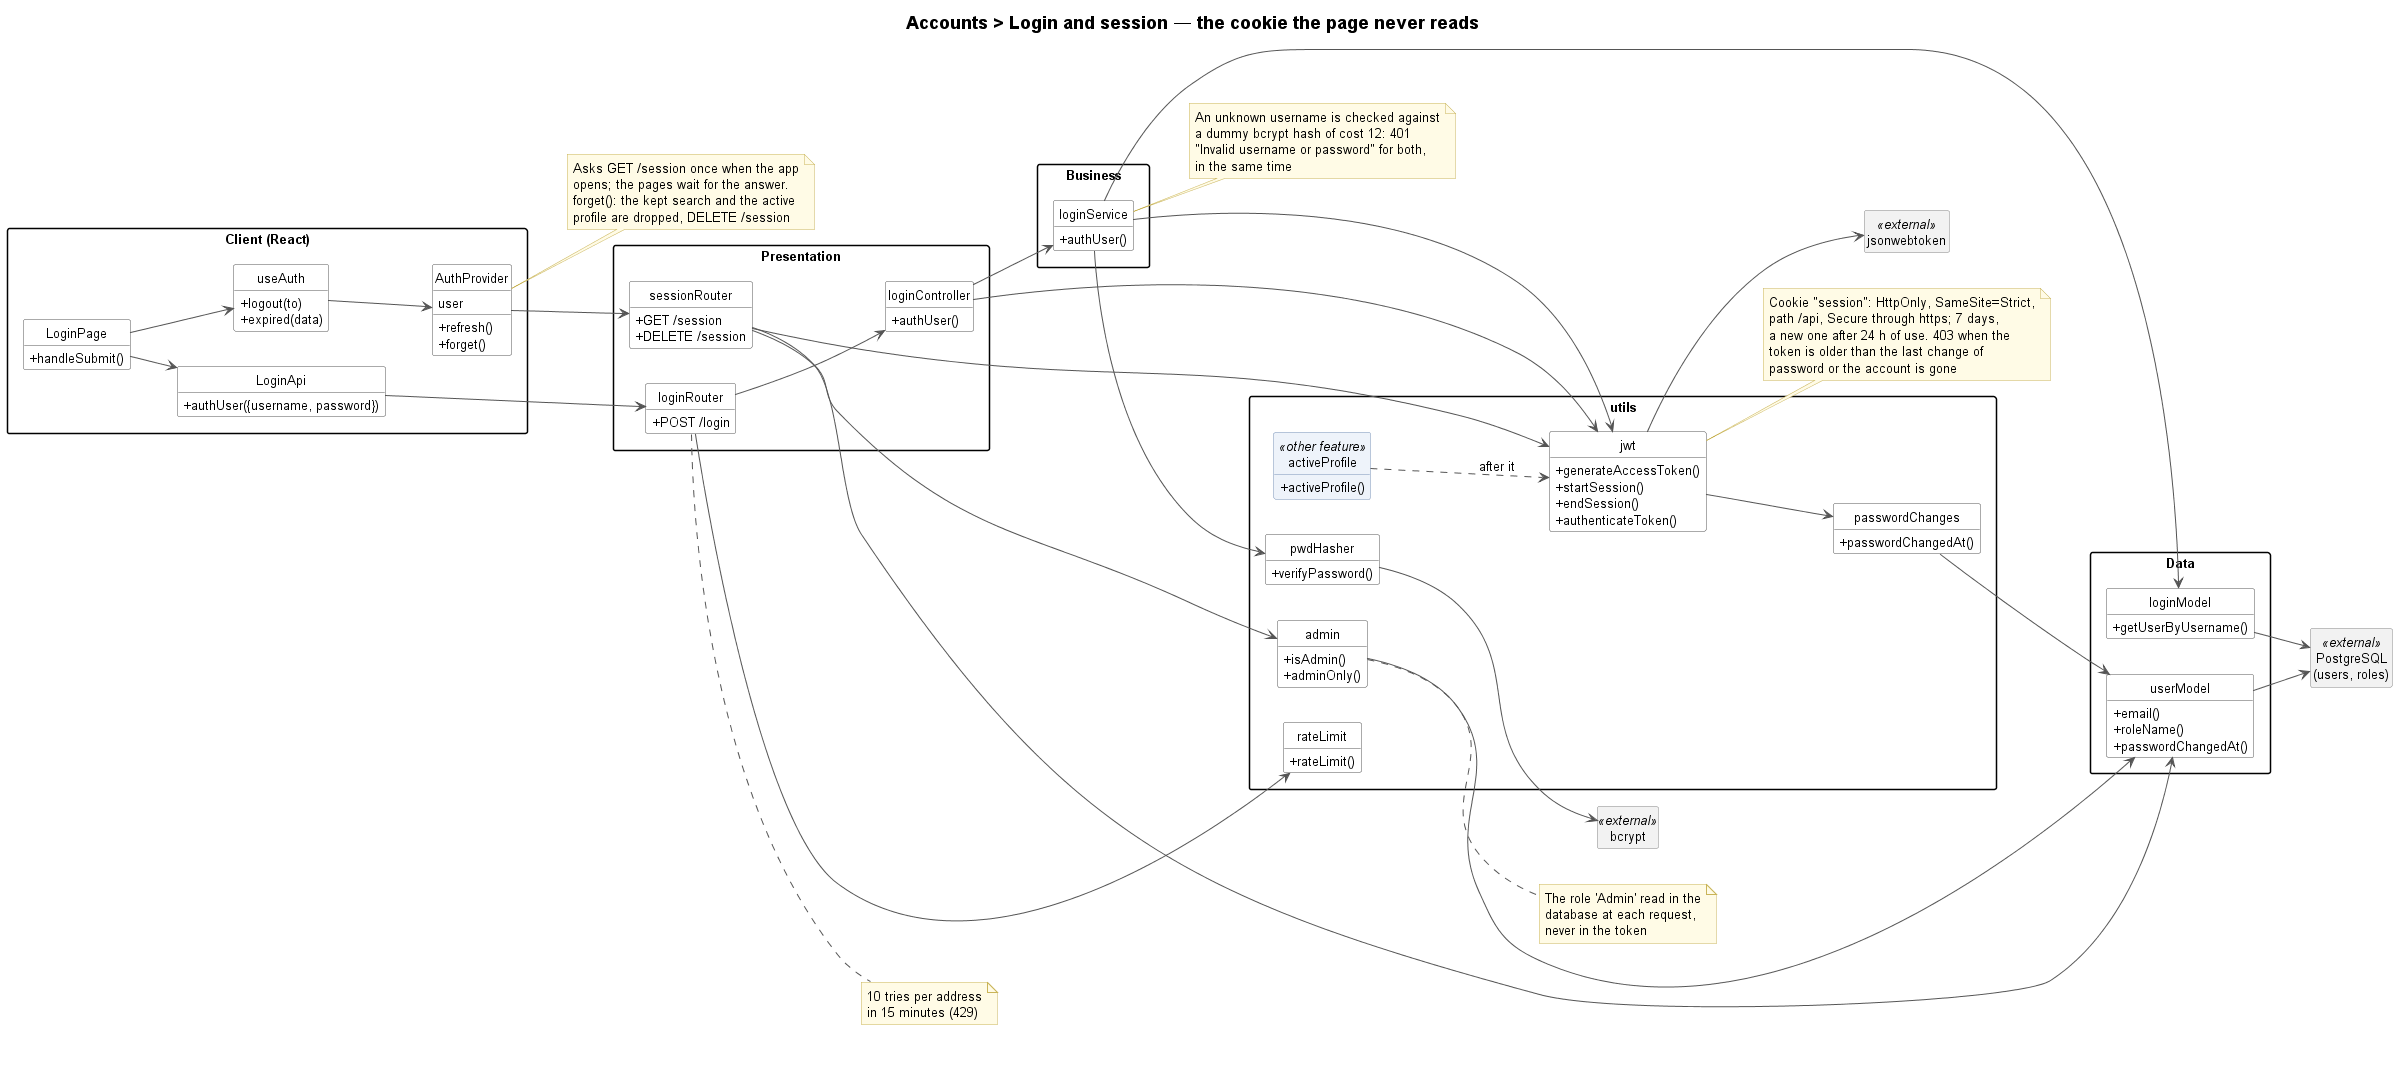

The diagram above was rendered by PlantUML. Its source (embedded in the PNG):
@startuml accounts-login-and-session-class
!include ../../_style/class.iuml
left to right direction
title Accounts > Login and session — the cookie the page never reads

package "Client (React)" as Client {
    class LoginPage {
        + handleSubmit()
    }
    class LoginApi {
        + authUser({username, password})
    }
    class AuthProvider {
        user
        + refresh()
        + forget()
    }
    class useAuth {
        + logout(to)
        + expired(data)
    }
}
note right of AuthProvider
    Asks GET /session once when the app
    opens; the pages wait for the answer.
    forget(): the kept search and the active
    profile are dropped, DELETE /session
end note
package "Presentation" {
    class loginRouter {
        + POST /login
    }
    class sessionRouter {
        + GET /session
        + DELETE /session
    }
    class loginController {
        + authUser()
    }
}
note right of loginRouter
    10 tries per address
    in 15 minutes (429)
end note
package "Business" {
    class loginService {
        + authUser()
    }
}
note right of loginService
    An unknown username is checked against
    a dummy bcrypt hash of cost 12: 401
    "Invalid username or password" for both,
    in the same time
end note
package "utils" {
    class rateLimit {
        + rateLimit()
    }
    class pwdHasher {
        + verifyPassword()
    }
    class jwt {
        + generateAccessToken()
        + startSession()
        + endSession()
        + authenticateToken()
    }
    class passwordChanges {
        + passwordChangedAt()
    }
    class admin {
        + isAdmin()
        + adminOnly()
    }
    class activeProfile <<other feature>> {
        + activeProfile()
    }
}
note right of jwt
    Cookie "session": HttpOnly, SameSite=Strict,
    path /api, Secure through https; 7 days,
    a new one after 24 h of use. 403 when the
    token is older than the last change of
    password or the account is gone
end note
note right of admin
    The role 'Admin' read in the
    database at each request,
    never in the token
end note
package "Data" {
    class loginModel {
        + getUserByUsername()
    }
    class userModel {
        + email()
        + roleName()
        + passwordChangedAt()
    }
}
class bcrypt <<external>>
class jsonwebtoken <<external>>
class "PostgreSQL\n(users, roles)" as PostgreSQL <<external>>

LoginPage --> LoginApi
LoginPage --> useAuth
useAuth --> AuthProvider
LoginApi --> loginRouter
AuthProvider --> sessionRouter
loginRouter --> rateLimit
loginRouter --> loginController
loginController --> loginService
loginController --> jwt
loginService --> loginModel
loginService --> pwdHasher
loginService --> jwt
sessionRouter --> jwt
sessionRouter --> admin
sessionRouter --> userModel
jwt --> passwordChanges
passwordChanges --> userModel
admin --> userModel
activeProfile ..> jwt : after it
pwdHasher --> bcrypt
jwt --> jsonwebtoken
loginModel --> PostgreSQL
userModel --> PostgreSQL
@enduml